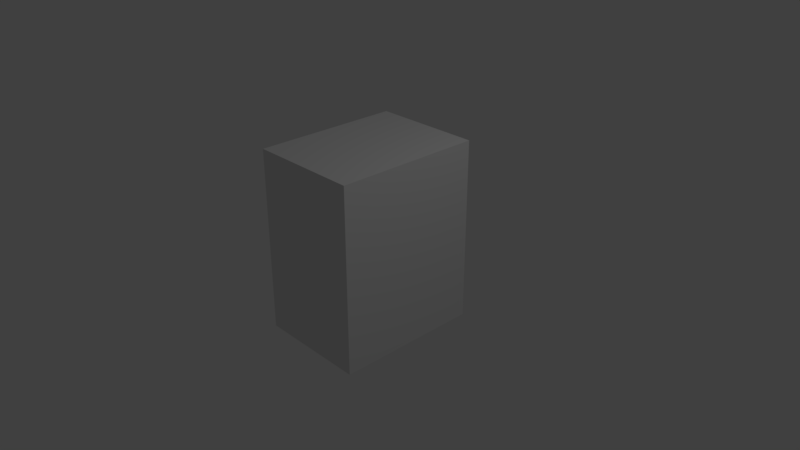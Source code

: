 # Source: Lvl_New.blend  (saved by Blender 2.78.0; exported with 4.5.12 LTS)
import bpy
from mathutils import Matrix  # noqa: F401  (used for matrix-valued properties, if any)

bpy.ops.wm.read_factory_settings(use_empty=True)
scene = bpy.context.scene
scene.name = 'Scene'

# ---- collections
col_collection_1 = bpy.data.collections.new('Collection 1'); scene.collection.children.link(col_collection_1)

# ---- world
world_world = bpy.data.worlds.new('World'); scene.world = world_world
world_world.color = (0.05088, 0.05088, 0.05088)
world_world.use_sun_shadow = False
world_world.sun_shadow_jitter_overblur = 0.0
world_world.cycles.sampling_method = 'MANUAL'

# ---- cameras
cam_camera = bpy.data.cameras.new('Camera')
cam_camera.clip_end = 100.0
cam_camera.lens = 35.0
cam_camera.sensor_width = 32.0
cam_camera.sensor_height = 18.0
cam_camera.ortho_scale = 7.314
cam_camera.dof.focus_distance = 0.0
cam_camera.dof.aperture_fstop = 128.0

# ---- lights
light_lamp = bpy.data.lights.new('Lamp', 'POINT')
light_lamp.transmission_factor = 0.0
light_lamp.cutoff_distance = 30.0
light_lamp.energy = 100.0
light_lamp.shadow_buffer_clip_start = 1.001
light_lamp.shadow_soft_size = 0.1
light_lamp.shadow_maximum_resolution = 0.006
light_lamp.use_absolute_resolution = True

# ---- meshes
me_cube_001 = bpy.data.meshes.new('Cube.001')
me_cube_001.from_pydata([(-0.75, -1.0, -1.0), (-0.75, -1.0, 1.5), (-0.75, 1.0, -1.0), (-0.75, 1.0, 1.5), (0.75, -1.0, -1.0), (0.75, -1.0, 1.5), (0.75, 1.0, -1.0), (0.75, 1.0, 1.5)], [], [(0, 2, 3, 1), (2, 6, 7, 3), (6, 4, 5, 7), (4, 0, 1, 5), (2, 0, 4, 6), (7, 5, 1, 3)])
me_cube_001.use_remesh_preserve_volume = False
me_cube_001.use_remesh_preserve_attributes = False
me_cube_001.use_mirror_vertex_groups = False
me_cube_001.update()

# ---- objects
ob_cube = bpy.data.objects.new('Cube', me_cube_001)
ob_lamp = bpy.data.objects.new('Lamp', light_lamp)
ob_camera = bpy.data.objects.new('Camera', cam_camera)

# ---- transforms, parenting, visibility, modifiers, constraints
ob_cube.location = (0.0, 0.0, 0.0)
ob_cube.lineart.crease_threshold = 0.0
ob_lamp.location = (4.076, 1.005, 5.904)
ob_lamp.rotation_euler = (0.6503, 0.05522, 1.866)
ob_lamp.lock_rotations_4d = False
ob_lamp.empty_display_type = 'ARROWS'
ob_lamp.color = (0.0, 0.0, 0.0, 0.0)
ob_lamp.lineart.crease_threshold = 0.0
ob_camera.location = (7.481, -6.508, 5.344)
ob_camera.rotation_euler = (1.109, 0.0, 0.8149)
ob_camera.lock_rotations_4d = False
ob_camera.empty_display_type = 'ARROWS'
ob_camera.color = (0.0, 0.0, 0.0, 0.0)
ob_camera.display_type = 'WIRE'
ob_camera.lineart.crease_threshold = 0.0

# ---- collection membership
col_collection_1.objects.link(ob_cube)
col_collection_1.objects.link(ob_lamp)
col_collection_1.objects.link(ob_camera)

# ---- scene / render settings (as saved in the file)
scene.camera = ob_camera
scene.frame_start = 1; scene.frame_end = 250; scene.frame_set(1)
scene.render.engine = 'BLENDER_EEVEE_NEXT'
scene.render.resolution_percentage = 50
scene.render.dither_intensity = 0.0
scene.cycles.use_denoising = False
scene.cycles.samples = 128
scene.cycles.sampling_pattern = 'TABULATED_SOBOL'
scene.cycles.light_sampling_threshold = 0.0
scene.cycles.use_adaptive_sampling = False
scene.cycles.use_light_tree = False
scene.cycles.blur_glossy = 0.0
scene.cycles.sample_clamp_indirect = 0.0
scene.view_settings.view_transform = 'Standard'
bpy.context.view_layer.update()
